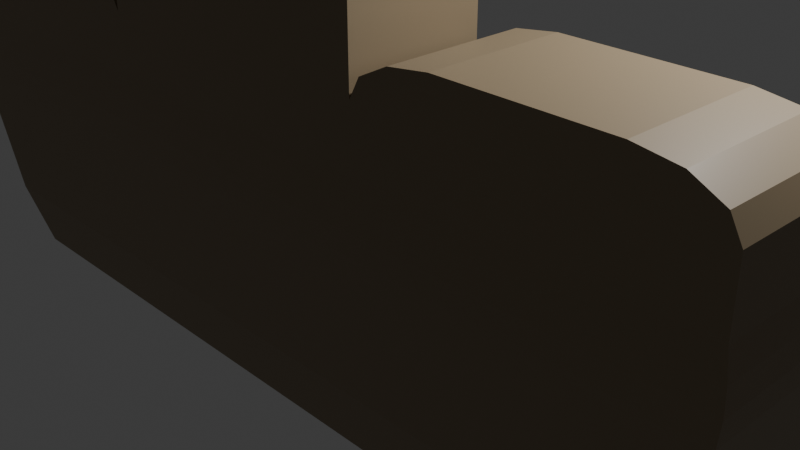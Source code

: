 # Source: sofa.blend  (saved by Blender 5.1.30; exported with 4.5.12 LTS)
import bpy
from mathutils import Matrix  # noqa: F401  (used for matrix-valued properties, if any)

bpy.ops.wm.read_factory_settings(use_empty=True)
scene = bpy.context.scene
scene.name = 'Scene'

# ---- collections
col_collection = bpy.data.collections.new('Collection'); scene.collection.children.link(col_collection)

# ---- materials (node trees are filled in below, after node groups)
mat_material = bpy.data.materials.new('Material')
mat_material.alpha_threshold = 0.0
mat_material.use_backface_culling_lightprobe_volume = False
mat_material.roughness = 0.5
mat_material.line_color = (0.0, 0.0, 0.0, 1.0)

# ---- material node trees
mat_material.use_nodes = True; mat_material.node_tree.nodes.clear()
_N = mat_material.node_tree.nodes; _L = mat_material.node_tree.links
n0 = _N.new('ShaderNodeOutputMaterial'); n0.name = 'Material Output'; n0.location = (200, 100)
n1 = _N.new('ShaderNodeBsdfPrincipled'); n1.name = 'Principled BSDF'; n1.location = (-200, 100)
n1.inputs[0].default_value = (0.2789, 0.2122, 0.1301, 1.0)
_L.new(n1.outputs[0], n0.inputs[0])
n0.is_active_output = True

# ---- world
world_world = bpy.data.worlds.new('World'); scene.world = world_world
world_world.use_nodes = True; world_world.node_tree.nodes.clear()
_N = world_world.node_tree.nodes; _L = world_world.node_tree.links
n0 = _N.new('ShaderNodeOutputWorld'); n0.name = 'World Output'; n0.location = (200, 100)
n1 = _N.new('ShaderNodeBackground'); n1.name = 'Background'; n1.location = (-200, 100)
n1.inputs[0].default_value = (0.05088, 0.05088, 0.05088, 1.0)
_L.new(n1.outputs[0], n0.inputs[0])
n0.is_active_output = True
world_world.color = (0.05088, 0.05088, 0.05088)
world_world.sun_shadow_jitter_overblur = 0.0

# ---- cameras
cam_camera = bpy.data.cameras.new('Camera')
cam_camera.clip_end = 100.0
cam_camera.ortho_scale = 7.314

# ---- lights
light_light = bpy.data.lights.new('Light', 'POINT')
light_light.energy = 1000.0
light_light.shadow_soft_size = 0.1

# ---- meshes
me_cube = bpy.data.meshes.new('Cube')
me_cube.from_pydata([(-1.168, -0.9737, 0.08706), (1.2, -1.0, 0.8), (-1.168, 0.9737, 0.08706), (1.168, -0.9737, 0.08706), (-1.2, -1.0, 0.8), (1.168, 0.9737, 0.08706), (1.13, 0.9414, -0.2725), (1.053, 0.8777, -0.5918), (-1.053, -0.8777, -0.5918), (-1.13, -0.9414, -0.2725), (1.13, -0.9414, -0.2725), (1.053, -0.8777, -0.5918), (-1.13, 0.9414, -0.2725), (-1.053, 0.8777, -0.5918), (0.4, -1.0, 0.8), (-0.4, -1.0, 0.8), (1.2, 0.3333, 0.8), (1.2, -0.3333, 0.8), (-1.2, -0.3333, 0.8), (-1.2, 0.3333, 0.8), (1.168, 0.9737, 0.08706), (-1.168, 0.9737, 0.08706), (-1.081, 0.9184, 0.8), (0.4, -0.3333, 0.8), (-0.4, -0.3333, 0.8), (0.6, -1.0, 1.3), (0.4, -1.0, 1.1), (0.5, -1.0, 1.273), (0.4268, -1.0, 1.2), (0.4, -0.3333, 1.1), (0.6, -0.3333, 1.3), (0.4268, -0.3333, 1.2), (0.5, -0.3333, 1.273), (1.0, -0.3333, 1.3), (1.2, -0.3333, 1.1), (1.1, -0.3333, 1.273), (1.173, -0.3333, 1.2), (1.2, -1.0, 1.1), (1.0, -1.0, 1.3), (1.173, -1.0, 1.2), (1.1, -1.0, 1.273), (-0.4, -1.0, 1.1), (-0.6, -1.0, 1.3), (-0.4268, -1.0, 1.2), (-0.5, -1.0, 1.273), (-0.6, -0.3333, 1.3), (-0.4, -0.3333, 1.1), (-0.5, -0.3333, 1.273), (-0.4268, -0.3333, 1.2), (-1.0, -1.0, 1.3), (-1.2, -1.0, 1.1), (-1.1, -1.0, 1.273), (-1.173, -1.0, 1.2), (-1.2, -0.3333, 1.1), (-1.0, -0.3333, 1.3), (-1.173, -0.3333, 1.2), (-1.1, -0.3333, 1.273), (-0.15, -1.0, 1.8), (-0.4, -1.0, 1.55), (-0.275, -1.0, 1.767), (-0.3665, -1.0, 1.675), (-0.4, -0.3333, 1.55), (-0.15, -0.3333, 1.8), (-0.3665, -0.3333, 1.675), (-0.275, -0.3333, 1.767), (0.4, -1.0, 1.55), (0.15, -1.0, 1.8), (0.3665, -1.0, 1.675), (0.275, -1.0, 1.767), (0.15, -0.3333, 1.8), (0.4, -0.3333, 1.55), (0.275, -0.3333, 1.767), (0.3665, -0.3333, 1.675), (1.081, 0.9184, 0.8), (1.081, 0.3333, 0.8), (1.081, -0.2517, 0.8), (-1.081, -0.2517, 0.8), (-1.2, -0.3333, 0.8), (-1.2, 0.3333, 0.8), (1.2, 0.3333, 0.8), (1.2, -0.3333, 0.8), (0.4, -0.3333, 0.8), (-0.4, -0.3333, 0.8), (-1.207, -1.006, 0.4466), (-1.21, -1.008, 0.6766), (-1.213, -1.011, 0.5616), (1.21, -1.008, 0.6766), (1.207, -1.006, 0.4466), (1.213, -1.011, 0.5616), (1.124, 0.9292, 0.08706), (-1.124, 0.9292, 0.08706), (1.099, -0.2292, 0.08706), (-1.149, -0.2292, 0.08706), (1.168, 0.9737, 0.08706), (-1.168, 0.9737, 0.08706), (1.168, -0.9737, 0.08706), (-1.168, -0.9737, 0.08706), (1.2, 0.9499, 0.8), (1.164, 0.9644, 0.8), (1.19, 0.9749, 0.8), (1.174, 0.9737, 0.673), (1.21, 0.9584, 0.6766), (1.2, 0.9836, 0.6755), (1.168, 0.9737, 0.08706), (1.207, 0.9559, 0.4466), (1.196, 0.9819, 0.3413), (1.213, 0.9609, 0.5616), (1.177, 0.9761, 0.5624), (1.203, 0.9861, 0.5618), (-1.164, 0.9644, 0.8), (-1.2, 0.9499, 0.8), (-1.19, 0.9749, 0.8), (-1.207, 0.9559, 0.4466), (-1.168, 0.9737, 0.08706), (-1.196, 0.9819, 0.3413), (-1.174, 0.9737, 0.673), (-1.21, 0.9584, 0.6766), (-1.2, 0.9836, 0.6755), (-1.177, 0.9762, 0.5624), (-1.213, 0.9609, 0.5616), (-1.203, 0.9861, 0.5618), (-1.081, 0.3333, 0.8)], [], [(6, 5, 3, 10), (3, 5, 93, 95), (13, 12, 6, 7), (10, 3, 0, 9), (7, 6, 10, 11), (13, 7, 11, 8), (8, 9, 12, 13), (9, 0, 2, 12), (11, 10, 9, 8), (23, 17, 80, 81), (2, 5, 6, 12), (17, 16, 79, 80), (29, 26, 28, 31), (31, 28, 27, 32), (32, 27, 25, 30), (23, 14, 26, 29), (33, 38, 40, 35), (35, 40, 39, 36), (36, 39, 37, 34), (33, 30, 25, 38), (1, 17, 34, 37), (17, 23, 29, 31, 32, 30, 33, 35, 36, 34), (14, 1, 37, 39, 40, 38, 25, 27, 28, 26), (45, 42, 44, 47), (47, 44, 43, 48), (48, 43, 41, 46), (15, 24, 46, 41), (49, 54, 56, 51), (51, 56, 55, 52), (52, 55, 53, 50), (45, 54, 49, 42), (18, 4, 50, 53), (4, 15, 41, 43, 44, 42, 49, 51, 52, 50), (24, 18, 53, 55, 56, 54, 45, 47, 48, 46), (61, 58, 60, 63), (63, 60, 59, 64), (64, 59, 57, 62), (24, 15, 58, 61), (69, 66, 68, 71), (71, 68, 67, 72), (72, 67, 65, 70), (15, 14, 65, 67, 68, 66, 57, 59, 60, 58), (14, 23, 70, 65), (69, 62, 57, 66), (23, 24, 61, 63, 64, 62, 69, 71, 72, 70), (24, 23, 81, 82), (19, 18, 77, 78), (18, 24, 82, 77), (5, 2, 21, 20), (77, 76, 121, 78), (74, 75, 80, 79), (16, 97, 73, 74), (81, 80, 75, 91, 92, 76, 77, 82), (86, 84, 85, 88), (88, 85, 83, 87), (3, 87, 83, 0), (86, 1, 14, 15, 4, 84), (89, 90, 92, 91), (2, 0, 96, 94), (5, 2, 94, 93), (0, 3, 95, 96), (90, 89, 93, 94), (89, 91, 95, 93), (92, 90, 94, 96), (91, 92, 96, 95), (76, 121, 22, 90, 92), (74, 73, 89, 91, 75), (101, 106, 108, 102), (102, 108, 107, 100), (106, 104, 105, 108), (108, 105, 103, 107), (97, 101, 102, 99), (99, 102, 100, 98), (101, 97, 16, 17, 1, 86), (107, 103, 5, 89, 73, 98, 100), (101, 86, 88, 106), (106, 88, 87, 104), (5, 103, 105, 104, 87, 3), (73, 97, 99, 98), (119, 116, 117, 120), (120, 117, 115, 118), (112, 119, 120, 114), (114, 120, 118, 113), (116, 110, 111, 117), (117, 111, 109, 115), (84, 4, 18, 19, 110, 116), (115, 109, 22, 90, 2, 113, 118), (85, 119, 112, 83), (0, 83, 112, 114, 113, 2), (84, 116, 119, 85), (19, 121, 22, 110), (109, 111, 110, 22)])
_uv = me_cube.uv_layers.new(name='UVMap')
_uv.uv.foreach_set('vector', [0.5, 0.5, 0.5269, 0.5, 0.5269, 0.75, 0.5, 0.75, 0.5269, 0.75, 0.5269, 0.5, 0.5269, 0.5, 0.5269, 0.75, 0.4375, 0.25, 0.5, 0.25, 0.5, 0.5, 0.4375, 0.5, 0.5, 0.75, 0.5269, 0.75, 0.5269, 1.0, 0.5, 1.0, 0.4375, 0.5, 0.5, 0.5, 0.5, 0.75, 0.4375, 0.75, 0.4375, 0.25, 0.4375, 0.5, 0.4375, 0.75, 0.4375, 0.0, 0.4375, 0.0, 0.5, 0.0, 0.5, 0.25, 0.4375, 0.25, 0.5, 0.0, 0.5269, 0.0, 0.5269, 0.25, 0.5, 0.25, 0.4375, 0.75, 0.5, 0.75, 0.5, 1.0, 0.4375, 1.0, 0.7083, 0.6667, 0.625, 0.6667, 0.625, 0.6667, 0.7083, 0.6667, 0.0, 0.0, 0.0, 0.0, 0.5, 0.5, 0.5, 0.25, 0.625, 0.6667, 0.625, 0.5833, 0.625, 0.5833, 0.625, 0.6667, 0.7083, 0.6667, 0.7083, 0.75, 0.7083, 0.75, 0.7074, 0.6667, 0.7074, 0.6667, 0.7083, 0.75, 0.6979, 0.75, 0.6979, 0.6667, 0.6979, 0.6667, 0.6979, 0.75, 0.6875, 0.75, 0.6875, 0.6667, 0.7083, 0.6667, 0.7083, 0.75, 0.7083, 0.75, 0.7083, 0.6667, 0.6458, 0.6667, 0.6389, 0.7569, 0.6319, 0.7535, 0.6354, 0.6667, 0.6354, 0.6667, 0.6319, 0.7535, 0.625, 0.7509, 0.6259, 0.6667, 0.6259, 0.6667, 0.625, 0.7509, 0.625, 0.75, 0.625, 0.6667, 0.6458, 0.6667, 0.6875, 0.6667, 0.6875, 0.75, 0.6389, 0.7569, 0.625, 0.75, 0.625, 0.6667, 0.625, 0.6667, 0.625, 0.75, 0.625, 0.6667, 0.7083, 0.6667, 0.7083, 0.6667, 0.7074, 0.6667, 0.6979, 0.6667, 0.6875, 0.6667, 0.6458, 0.6667, 0.6354, 0.6667, 0.6259, 0.6667, 0.625, 0.6667, 0.625, 0.8333, 0.625, 0.75, 0.625, 0.75, 0.625, 0.7509, 0.6319, 0.7535, 0.6389, 0.7569, 0.625, 0.8125, 0.625, 0.8229, 0.625, 0.8305, 0.625, 0.8333, 0.8125, 0.6667, 0.8125, 0.75, 0.8021, 0.75, 0.8021, 0.6667, 0.8021, 0.6667, 0.8021, 0.75, 0.7917, 0.75, 0.7926, 0.6667, 0.7926, 0.6667, 0.7917, 0.75, 0.7917, 0.75, 0.7917, 0.6667, 0.7917, 0.75, 0.7917, 0.6667, 0.7917, 0.6667, 0.7917, 0.75, 0.8542, 0.75, 0.8542, 0.6667, 0.8698, 0.6667, 0.875, 0.75, 0.625, 0.0, 0.625, 0.08333, 0.625, 0.08333, 0.625, 0.0, 0.625, 0.0, 0.625, 0.08333, 0.625, 0.08333, 0.625, 0.0, 0.8125, 0.6667, 0.8542, 0.6667, 0.8542, 0.75, 0.8125, 0.75, 0.625, 0.08333, 0.625, 0.0, 0.625, 0.0, 0.625, 0.08333, 0.625, 1.0, 0.625, 0.9167, 0.625, 0.9167, 0.625, 0.9195, 0.625, 0.9271, 0.625, 0.9375, 0.625, 0.9792, 0.625, 0.9896, 0.625, 0.9972, 0.625, 1.0, 0.7917, 0.6667, 0.875, 0.6667, 0.875, 0.6667, 0.8722, 0.6667, 0.8698, 0.6667, 0.8542, 0.6667, 0.8125, 0.6667, 0.8021, 0.6667, 0.7926, 0.6667, 0.7917, 0.6667, 0.7917, 0.6667, 0.7917, 0.75, 0.7917, 0.75, 0.7905, 0.6667, 0.7905, 0.6667, 0.7917, 0.75, 0.7786, 0.75, 0.7786, 0.6667, 0.7786, 0.6667, 0.7786, 0.75, 0.7656, 0.75, 0.7656, 0.6667, 0.7917, 0.6667, 0.7917, 0.75, 0.7917, 0.75, 0.7917, 0.6667, 0.7344, 0.6667, 0.7344, 0.75, 0.7214, 0.75, 0.7214, 0.6667, 0.7214, 0.6667, 0.7214, 0.75, 0.7083, 0.75, 0.7095, 0.6667, 0.7095, 0.6667, 0.7083, 0.75, 0.7083, 0.75, 0.7083, 0.6667, 0.625, 0.9167, 0.625, 0.8333, 0.625, 0.8333, 0.625, 0.8368, 0.625, 0.8464, 0.625, 0.8594, 0.625, 0.8906, 0.625, 0.9036, 0.625, 0.9132, 0.625, 0.9167, 0.7083, 0.75, 0.7083, 0.6667, 0.7083, 0.6667, 0.7083, 0.75, 0.7344, 0.6667, 0.7656, 0.6667, 0.7656, 0.75, 0.7344, 0.75, 0.7083, 0.6667, 0.7917, 0.6667, 0.7917, 0.6667, 0.7905, 0.6667, 0.7786, 0.6667, 0.7656, 0.6667, 0.7344, 0.6667, 0.7214, 0.6667, 0.7095, 0.6667, 0.7083, 0.6667, 0.7917, 0.6667, 0.7083, 0.6667, 0.7083, 0.6667, 0.7917, 0.6667, 0.625, 0.1667, 0.625, 0.08333, 0.625, 0.08333, 0.625, 0.1667, 0.875, 0.6667, 0.7917, 0.6667, 0.7917, 0.6667, 0.875, 0.6667, 0.0, 0.0, 0.0, 0.0, 0.0, 0.0, 0.0, 0.0, 0.875, 0.6667, 0.8665, 0.6565, 0.0, 0.0, 0.625, 0.1667, 0.6335, 0.5833, 0.6335, 0.6565, 0.625, 0.6667, 0.625, 0.5833, 0.625, 0.5833, 0.625, 0.5063, 0.0, 0.0, 0.0, 0.0, 0.7083, 0.6667, 0.625, 0.6667, 0.0, 0.0, 0.0, 0.0, 0.0, 0.0, 0.8665, 0.6565, 0.875, 0.6667, 0.7917, 0.6667, 0.5927, 0.75, 0.5927, 1.0, 0.5625, 0.9993, 0.5625, 0.75, 0.5625, 0.75, 0.5625, 0.9993, 0.5539, 1.0, 0.5539, 0.75, 0.5269, 0.75, 0.5539, 0.75, 0.5539, 1.0, 0.5269, 1.0, 0.5927, 0.75, 0.625, 0.75, 0.625, 0.8333, 0.625, 0.9167, 0.625, 1.0, 0.5927, 1.0, 0.0, 0.0, 0.0, 0.0, 0.0, 0.0, 0.0, 0.0, 0.5269, 0.25, 0.5269, 0.0, 0.5269, 0.0, 0.5269, 0.25, 0.0, 0.0, 0.0, 0.0, 0.0, 0.0, 0.0, 0.0, 0.5269, 1.0, 0.5269, 0.75, 0.5269, 0.75, 0.5269, 1.0, 0.0, 0.0, 0.0, 0.0, 0.0, 0.0, 0.0, 0.0, 0.0, 0.0, 0.0, 0.0, 0.0, 0.0, 0.0, 0.0, 0.0, 0.0, 0.0, 0.0, 0.0, 0.0, 0.0, 0.0, 0.0, 0.0, 0.0, 0.0, 0.0, 0.0, 0.0, 0.0, 0.0, 0.0, 0.0, 0.0, 0.0, 0.0, 0.0, 0.0, 0.0, 0.0, 0.0, 0.0, 0.0, 0.0, 0.0, 0.0, 0.0, 0.0, 0.0, 0.0, 0.5927, 0.5062, 0.5625, 0.5062, 0.5626, 0.5, 0.5928, 0.5, 0.5928, 0.5, 0.5626, 0.5, 0.3555, 0.3132, 0.3661, 0.3086, 0.5625, 0.5062, 0.5539, 0.5062, 0.5513, 0.5006, 0.5626, 0.5, 0.5626, 0.5, 0.5513, 0.5006, 0.5269, 0.5, 0.3555, 0.3132, 0.625, 0.5063, 0.5927, 0.5062, 0.5928, 0.5, 0.625, 0.5, 0.625, 0.5, 0.5928, 0.5, 0.3661, 0.3086, 0.3527, 0.2822, 0.5927, 0.5062, 0.625, 0.5063, 0.625, 0.5833, 0.625, 0.6667, 0.625, 0.75, 0.5927, 0.75, 0.3555, 0.3132, 0.5269, 0.5, 0.5269, 0.5, 0.0, 0.0, 0.0, 0.0, 0.3527, 0.2822, 0.3661, 0.3086, 0.5927, 0.5062, 0.5927, 0.75, 0.5625, 0.75, 0.5625, 0.5062, 0.5625, 0.5062, 0.5625, 0.75, 0.5539, 0.75, 0.5539, 0.5062, 0.5269, 0.5, 0.5269, 0.5, 0.5513, 0.5006, 0.5539, 0.5062, 0.5539, 0.75, 0.5269, 0.75, 0.0, 0.0, 0.625, 0.5063, 0.625, 0.5, 0.3527, 0.2822, 0.5625, 0.2438, 0.5927, 0.2438, 0.5928, 0.25, 0.5626, 0.25, 0.5626, 0.25, 0.5928, 0.25, 0.3662, 0.1543, 0.3555, 0.1566, 0.5539, 0.2438, 0.5625, 0.2438, 0.5626, 0.25, 0.5513, 0.2494, 0.5513, 0.2494, 0.5626, 0.25, 0.3555, 0.1566, 0.5269, 0.25, 0.5927, 0.2438, 0.625, 0.2437, 0.625, 0.25, 0.5928, 0.25, 0.5928, 0.25, 0.625, 0.25, 0.3527, 0.1411, 0.3662, 0.1543, 0.5927, 0.0, 0.625, 0.0, 0.625, 0.08333, 0.625, 0.1667, 0.625, 0.2437, 0.5927, 0.2438, 0.3662, 0.1543, 0.3527, 0.1411, 0.0, 0.0, 0.0, 0.0, 0.5269, 0.25, 0.5269, 0.25, 0.3555, 0.1566, 0.5625, 0.0006555, 0.5625, 0.2438, 0.5539, 0.2438, 0.5539, 0.0, 0.5269, 0.0, 0.5539, 0.0, 0.5539, 0.2438, 0.5513, 0.2494, 0.5269, 0.25, 0.5269, 0.25, 0.5927, 0.0, 0.5927, 0.2438, 0.5625, 0.2438, 0.5625, 0.0006555, 0.625, 0.1667, 0.0, 0.0, 0.0, 0.0, 0.625, 0.2437, 0.3527, 0.1411, 0.625, 0.25, 0.625, 0.2437, 0.0, 0.0])
me_cube.materials.append(mat_material)
me_cube.use_mirror_vertex_groups = False
me_cube.update()

# ---- objects
ob_cube = bpy.data.objects.new('Cube', me_cube)
ob_light = bpy.data.objects.new('Light', light_light)
ob_camera = bpy.data.objects.new('Camera', cam_camera)

# ---- transforms, parenting, visibility, modifiers, constraints
ob_cube.location = (0.0, 0.0, 0.0)
ob_cube.scale = (4.0, 2.0, 2.0)
ob_cube.lock_rotations_4d = False
ob_cube.empty_display_type = 'ARROWS'
ob_cube.lineart.crease_threshold = 0.0
ob_light.location = (4.076, 1.005, 5.904)
ob_light.rotation_euler = (0.6503, 0.05522, 1.866)
ob_light.lock_rotations_4d = False
ob_light.empty_display_type = 'ARROWS'
ob_light.color = (0.0, 0.0, 0.0, 0.0)
ob_light.lineart.crease_threshold = 0.0
ob_camera.location = (7.359, -6.926, 4.958)
ob_camera.rotation_euler = (1.109, 0.0, 0.8149)
ob_camera.lock_rotations_4d = False
ob_camera.empty_display_type = 'ARROWS'
ob_camera.color = (0.0, 0.0, 0.0, 0.0)
ob_camera.display_type = 'WIRE'
ob_camera.lineart.crease_threshold = 0.0

# ---- collection membership
col_collection.objects.link(ob_cube)
col_collection.objects.link(ob_light)
col_collection.objects.link(ob_camera)

# ---- scene / render settings (as saved in the file)
scene.camera = ob_camera
scene.frame_start = 1; scene.frame_end = 250; scene.frame_set(1)
scene.render.engine = 'BLENDER_EEVEE_NEXT'
scene.render.bake_bias = 0.0
scene.render.bake_samples = 0
scene.cycles.sampling_pattern = 'TABULATED_SOBOL'
scene.eevee.use_volume_custom_range = False
bpy.context.view_layer.update()
